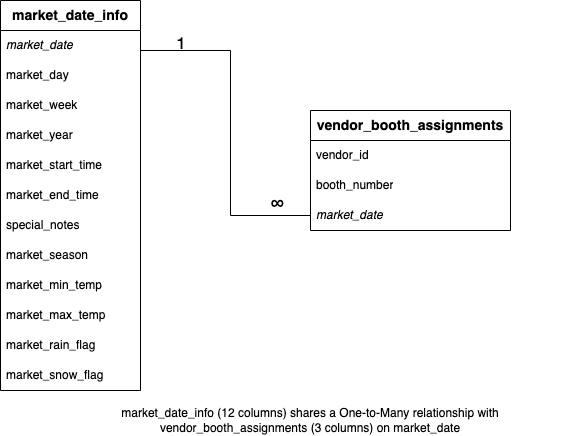

The diagram above was exported from draw.io. Its source (the exported page's mxGraphModel, read from the mxfile embedded in the PNG):
<mxGraphModel dx="861" dy="560" grid="1" gridSize="10" guides="1" tooltips="1" connect="1" arrows="1" fold="1" page="1" pageScale="1" pageWidth="850" pageHeight="1100" math="0" shadow="0">
  <root>
    <mxCell id="0" />
    <mxCell id="1" parent="0" />
    <mxCell id="sg2l6z2H3JHNOjowzYD9-2" value="&lt;b&gt;&lt;font style=&quot;font-size: 14px;&quot;&gt;market_date_info&lt;/font&gt;&lt;/b&gt;" style="swimlane;fontStyle=0;childLayout=stackLayout;horizontal=1;startSize=30;horizontalStack=0;resizeParent=1;resizeParentMax=0;resizeLast=0;collapsible=1;marginBottom=0;whiteSpace=wrap;html=1;" vertex="1" parent="1">
      <mxGeometry x="160" y="130" width="140" height="390" as="geometry">
        <mxRectangle x="160" y="130" width="130" height="30" as="alternateBounds" />
      </mxGeometry>
    </mxCell>
    <mxCell id="sg2l6z2H3JHNOjowzYD9-3" value="&lt;i&gt;market_date&lt;/i&gt;" style="text;strokeColor=none;fillColor=none;align=left;verticalAlign=middle;spacingLeft=4;spacingRight=4;overflow=hidden;points=[[0,0.5],[1,0.5]];portConstraint=eastwest;rotatable=0;whiteSpace=wrap;html=1;" vertex="1" parent="sg2l6z2H3JHNOjowzYD9-2">
      <mxGeometry y="30" width="140" height="30" as="geometry" />
    </mxCell>
    <mxCell id="sg2l6z2H3JHNOjowzYD9-4" value="market_day" style="text;strokeColor=none;fillColor=none;align=left;verticalAlign=middle;spacingLeft=4;spacingRight=4;overflow=hidden;points=[[0,0.5],[1,0.5]];portConstraint=eastwest;rotatable=0;whiteSpace=wrap;html=1;" vertex="1" parent="sg2l6z2H3JHNOjowzYD9-2">
      <mxGeometry y="60" width="140" height="30" as="geometry" />
    </mxCell>
    <mxCell id="sg2l6z2H3JHNOjowzYD9-5" value="market_week" style="text;strokeColor=none;fillColor=none;align=left;verticalAlign=middle;spacingLeft=4;spacingRight=4;overflow=hidden;points=[[0,0.5],[1,0.5]];portConstraint=eastwest;rotatable=0;whiteSpace=wrap;html=1;" vertex="1" parent="sg2l6z2H3JHNOjowzYD9-2">
      <mxGeometry y="90" width="140" height="30" as="geometry" />
    </mxCell>
    <mxCell id="sg2l6z2H3JHNOjowzYD9-6" value="market_year" style="text;strokeColor=none;fillColor=none;align=left;verticalAlign=middle;spacingLeft=4;spacingRight=4;overflow=hidden;points=[[0,0.5],[1,0.5]];portConstraint=eastwest;rotatable=0;whiteSpace=wrap;html=1;" vertex="1" parent="sg2l6z2H3JHNOjowzYD9-2">
      <mxGeometry y="120" width="140" height="30" as="geometry" />
    </mxCell>
    <mxCell id="sg2l6z2H3JHNOjowzYD9-7" value="market_start_time" style="text;strokeColor=none;fillColor=none;align=left;verticalAlign=middle;spacingLeft=4;spacingRight=4;overflow=hidden;points=[[0,0.5],[1,0.5]];portConstraint=eastwest;rotatable=0;whiteSpace=wrap;html=1;" vertex="1" parent="sg2l6z2H3JHNOjowzYD9-2">
      <mxGeometry y="150" width="140" height="30" as="geometry" />
    </mxCell>
    <mxCell id="sg2l6z2H3JHNOjowzYD9-8" value="market_end_time" style="text;strokeColor=none;fillColor=none;align=left;verticalAlign=middle;spacingLeft=4;spacingRight=4;overflow=hidden;points=[[0,0.5],[1,0.5]];portConstraint=eastwest;rotatable=0;whiteSpace=wrap;html=1;" vertex="1" parent="sg2l6z2H3JHNOjowzYD9-2">
      <mxGeometry y="180" width="140" height="30" as="geometry" />
    </mxCell>
    <mxCell id="sg2l6z2H3JHNOjowzYD9-9" value="special_notes" style="text;strokeColor=none;fillColor=none;align=left;verticalAlign=middle;spacingLeft=4;spacingRight=4;overflow=hidden;points=[[0,0.5],[1,0.5]];portConstraint=eastwest;rotatable=0;whiteSpace=wrap;html=1;" vertex="1" parent="sg2l6z2H3JHNOjowzYD9-2">
      <mxGeometry y="210" width="140" height="30" as="geometry" />
    </mxCell>
    <mxCell id="sg2l6z2H3JHNOjowzYD9-10" value="market_season" style="text;strokeColor=none;fillColor=none;align=left;verticalAlign=middle;spacingLeft=4;spacingRight=4;overflow=hidden;points=[[0,0.5],[1,0.5]];portConstraint=eastwest;rotatable=0;whiteSpace=wrap;html=1;" vertex="1" parent="sg2l6z2H3JHNOjowzYD9-2">
      <mxGeometry y="240" width="140" height="30" as="geometry" />
    </mxCell>
    <mxCell id="sg2l6z2H3JHNOjowzYD9-11" value="market_min_temp" style="text;strokeColor=none;fillColor=none;align=left;verticalAlign=middle;spacingLeft=4;spacingRight=4;overflow=hidden;points=[[0,0.5],[1,0.5]];portConstraint=eastwest;rotatable=0;whiteSpace=wrap;html=1;" vertex="1" parent="sg2l6z2H3JHNOjowzYD9-2">
      <mxGeometry y="270" width="140" height="30" as="geometry" />
    </mxCell>
    <mxCell id="sg2l6z2H3JHNOjowzYD9-12" value="market_max_temp" style="text;strokeColor=none;fillColor=none;align=left;verticalAlign=middle;spacingLeft=4;spacingRight=4;overflow=hidden;points=[[0,0.5],[1,0.5]];portConstraint=eastwest;rotatable=0;whiteSpace=wrap;html=1;" vertex="1" parent="sg2l6z2H3JHNOjowzYD9-2">
      <mxGeometry y="300" width="140" height="30" as="geometry" />
    </mxCell>
    <mxCell id="sg2l6z2H3JHNOjowzYD9-13" value="market_rain_flag" style="text;strokeColor=none;fillColor=none;align=left;verticalAlign=middle;spacingLeft=4;spacingRight=4;overflow=hidden;points=[[0,0.5],[1,0.5]];portConstraint=eastwest;rotatable=0;whiteSpace=wrap;html=1;" vertex="1" parent="sg2l6z2H3JHNOjowzYD9-2">
      <mxGeometry y="330" width="140" height="30" as="geometry" />
    </mxCell>
    <mxCell id="sg2l6z2H3JHNOjowzYD9-14" value="market_snow_flag" style="text;strokeColor=none;fillColor=none;align=left;verticalAlign=middle;spacingLeft=4;spacingRight=4;overflow=hidden;points=[[0,0.5],[1,0.5]];portConstraint=eastwest;rotatable=0;whiteSpace=wrap;html=1;" vertex="1" parent="sg2l6z2H3JHNOjowzYD9-2">
      <mxGeometry y="360" width="140" height="30" as="geometry" />
    </mxCell>
    <mxCell id="sg2l6z2H3JHNOjowzYD9-16" value="&lt;b&gt;&lt;font style=&quot;font-size: 14px;&quot;&gt;vendor_booth_assignments&lt;/font&gt;&lt;/b&gt;" style="swimlane;fontStyle=0;childLayout=stackLayout;horizontal=1;startSize=30;horizontalStack=0;resizeParent=1;resizeParentMax=0;resizeLast=0;collapsible=1;marginBottom=0;whiteSpace=wrap;html=1;" vertex="1" parent="1">
      <mxGeometry x="470" y="240" width="200" height="120" as="geometry" />
    </mxCell>
    <mxCell id="sg2l6z2H3JHNOjowzYD9-17" value="vendor_id" style="text;strokeColor=none;fillColor=none;align=left;verticalAlign=middle;spacingLeft=4;spacingRight=4;overflow=hidden;points=[[0,0.5],[1,0.5]];portConstraint=eastwest;rotatable=0;whiteSpace=wrap;html=1;" vertex="1" parent="sg2l6z2H3JHNOjowzYD9-16">
      <mxGeometry y="30" width="200" height="30" as="geometry" />
    </mxCell>
    <mxCell id="sg2l6z2H3JHNOjowzYD9-18" value="booth_number" style="text;strokeColor=none;fillColor=none;align=left;verticalAlign=middle;spacingLeft=4;spacingRight=4;overflow=hidden;points=[[0,0.5],[1,0.5]];portConstraint=eastwest;rotatable=0;whiteSpace=wrap;html=1;" vertex="1" parent="sg2l6z2H3JHNOjowzYD9-16">
      <mxGeometry y="60" width="200" height="30" as="geometry" />
    </mxCell>
    <mxCell id="sg2l6z2H3JHNOjowzYD9-19" value="&lt;i&gt;market_date&lt;/i&gt;" style="text;strokeColor=none;fillColor=none;align=left;verticalAlign=middle;spacingLeft=4;spacingRight=4;overflow=hidden;points=[[0,0.5],[1,0.5]];portConstraint=eastwest;rotatable=0;whiteSpace=wrap;html=1;" vertex="1" parent="sg2l6z2H3JHNOjowzYD9-16">
      <mxGeometry y="90" width="200" height="30" as="geometry" />
    </mxCell>
    <mxCell id="sg2l6z2H3JHNOjowzYD9-20" value="" style="endArrow=none;startArrow=none;html=1;rounded=0;entryX=0;entryY=0.5;entryDx=0;entryDy=0;startFill=0;endFill=0;" edge="1" parent="1" target="sg2l6z2H3JHNOjowzYD9-19">
      <mxGeometry width="50" height="50" relative="1" as="geometry">
        <mxPoint x="300" y="180" as="sourcePoint" />
        <mxPoint x="440" y="280" as="targetPoint" />
        <Array as="points">
          <mxPoint x="390" y="180" />
          <mxPoint x="390" y="345" />
        </Array>
      </mxGeometry>
    </mxCell>
    <mxCell id="sg2l6z2H3JHNOjowzYD9-21" value="&lt;font style=&quot;font-size: 18px;&quot;&gt;1&lt;/font&gt;" style="text;strokeColor=none;fillColor=none;align=left;verticalAlign=middle;spacingLeft=4;spacingRight=4;overflow=hidden;points=[[0,0.5],[1,0.5]];portConstraint=eastwest;rotatable=0;whiteSpace=wrap;html=1;" vertex="1" parent="1">
      <mxGeometry x="330" y="160" width="80" height="20" as="geometry" />
    </mxCell>
    <mxCell id="sg2l6z2H3JHNOjowzYD9-22" value="&lt;font style=&quot;font-size: 18px;&quot;&gt;∞&lt;/font&gt;" style="text;strokeColor=none;fillColor=none;align=left;verticalAlign=middle;spacingLeft=4;spacingRight=4;overflow=hidden;points=[[0,0.5],[1,0.5]];portConstraint=eastwest;rotatable=0;whiteSpace=wrap;html=1;" vertex="1" parent="1">
      <mxGeometry x="425" y="320" width="30" height="20" as="geometry" />
    </mxCell>
    <mxCell id="sg2l6z2H3JHNOjowzYD9-23" value="market_date_info (12 columns) shares a One-to-Many relationship with vendor_booth_assignments (3 columns) on market_date" style="text;strokeColor=none;align=center;fillColor=none;html=1;verticalAlign=middle;whiteSpace=wrap;rounded=0;" vertex="1" parent="1">
      <mxGeometry x="220" y="535" width="500" height="30" as="geometry" />
    </mxCell>
  </root>
</mxGraphModel>